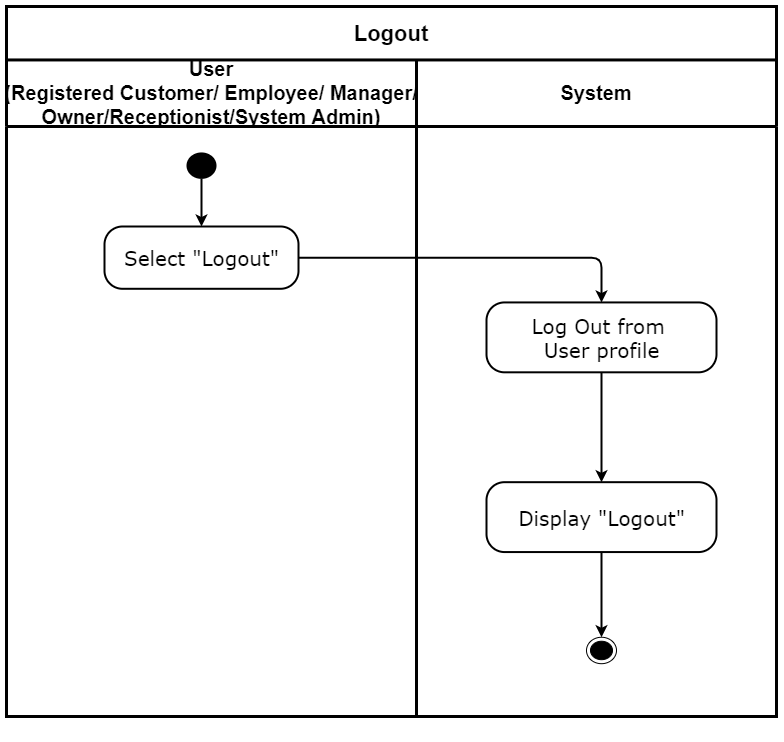

The diagram above was exported from draw.io. Its source (the exported page's mxGraphModel, read from the mxfile embedded in the PNG):
<mxGraphModel dx="540" dy="477" grid="1" gridSize="10" guides="1" tooltips="1" connect="1" arrows="1" fold="1" page="1" pageScale="1" pageWidth="827" pageHeight="1169" math="0" shadow="0">
  <root>
    <mxCell id="0" />
    <mxCell id="1" parent="0" />
    <mxCell id="5BuPx1c1lXEEBRsGFvUm-19" value="System" style="swimlane;strokeWidth=3;rounded=0;startSize=70;fontSize=20;" parent="1" vertex="1">
      <mxGeometry x="610" y="1120" width="360" height="660" as="geometry" />
    </mxCell>
    <mxCell id="eT2Hg7vIn6YrJJBsQ4TK-4" style="edgeStyle=orthogonalEdgeStyle;rounded=1;orthogonalLoop=1;jettySize=auto;html=1;entryX=0.5;entryY=0;entryDx=0;entryDy=0;strokeWidth=2;" parent="5BuPx1c1lXEEBRsGFvUm-19" source="ch0ig_rQP2Cn_saajV_c-18" target="eT2Hg7vIn6YrJJBsQ4TK-3" edge="1">
      <mxGeometry relative="1" as="geometry" />
    </mxCell>
    <mxCell id="ch0ig_rQP2Cn_saajV_c-18" value="&lt;div align=&quot;center&quot;&gt;&lt;div align=&quot;center&quot;&gt;&lt;font face=&quot;Verdana&quot; style=&quot;font-size: 20px&quot;&gt;Display &quot;Logout&quot;&lt;/font&gt;&lt;/div&gt;&lt;/div&gt;" style="html=1;align=center;verticalAlign=middle;rounded=1;absoluteArcSize=1;arcSize=36;dashed=0;strokeWidth=2;" parent="5BuPx1c1lXEEBRsGFvUm-19" vertex="1">
      <mxGeometry x="70" y="425.67867132867127" width="230" height="69.88153846153845" as="geometry" />
    </mxCell>
    <mxCell id="ch0ig_rQP2Cn_saajV_c-36" style="edgeStyle=orthogonalEdgeStyle;rounded=0;orthogonalLoop=1;jettySize=auto;html=1;entryX=0.447;entryY=0.006;entryDx=0;entryDy=0;entryPerimeter=0;strokeWidth=2;" parent="5BuPx1c1lXEEBRsGFvUm-19" edge="1">
      <mxGeometry relative="1" as="geometry">
        <mxPoint x="319.92999999999984" y="1067.2868416783217" as="targetPoint" />
      </mxGeometry>
    </mxCell>
    <mxCell id="eT2Hg7vIn6YrJJBsQ4TK-2" style="edgeStyle=orthogonalEdgeStyle;rounded=1;orthogonalLoop=1;jettySize=auto;html=1;exitX=0.5;exitY=1;exitDx=0;exitDy=0;entryX=0.5;entryY=0;entryDx=0;entryDy=0;strokeWidth=2;" parent="5BuPx1c1lXEEBRsGFvUm-19" source="aT8uR_IlMwBpWRz5Ztb9-1" target="ch0ig_rQP2Cn_saajV_c-18" edge="1">
      <mxGeometry relative="1" as="geometry" />
    </mxCell>
    <mxCell id="aT8uR_IlMwBpWRz5Ztb9-1" value="&lt;div align=&quot;center&quot;&gt;&lt;div align=&quot;center&quot;&gt;&lt;font face=&quot;Verdana&quot;&gt;&lt;font style=&quot;font-size: 20px&quot;&gt;Log Out from&amp;nbsp;&lt;/font&gt;&lt;/font&gt;&lt;/div&gt;&lt;div align=&quot;center&quot;&gt;&lt;font face=&quot;Verdana&quot;&gt;&lt;font style=&quot;font-size: 20px&quot;&gt;User profile&lt;/font&gt;&lt;br&gt;&lt;/font&gt;&lt;/div&gt;&lt;/div&gt;" style="html=1;align=center;verticalAlign=middle;rounded=1;absoluteArcSize=1;arcSize=36;dashed=0;strokeWidth=2;" parent="5BuPx1c1lXEEBRsGFvUm-19" vertex="1">
      <mxGeometry x="70" y="245.93041958041965" width="230" height="69.88153846153845" as="geometry" />
    </mxCell>
    <mxCell id="eT2Hg7vIn6YrJJBsQ4TK-3" value="" style="ellipse;html=1;shape=endState;fillColor=#000000;strokeColor=#000000;rounded=1;verticalAlign=middle;" parent="5BuPx1c1lXEEBRsGFvUm-19" vertex="1">
      <mxGeometry x="170" y="580.7552905714975" width="30" height="26.43356643356643" as="geometry" />
    </mxCell>
    <mxCell id="5BuPx1c1lXEEBRsGFvUm-15" value="User&#10;(Registered Customer/ Employee/ Manager/ &#10;Owner/Receptionist/System Admin)" style="swimlane;strokeWidth=3;rounded=0;startSize=70;fontSize=20;" parent="1" vertex="1">
      <mxGeometry x="200" y="1120" width="410" height="660" as="geometry" />
    </mxCell>
    <mxCell id="9smNAnnEr1vNV3IlfLT9-4" value="&lt;div align=&quot;center&quot;&gt;&lt;font face=&quot;Verdana&quot; style=&quot;font-size: 20px&quot;&gt;Select &quot;Logout&quot;&lt;/font&gt;&lt;/div&gt;" style="html=1;align=center;verticalAlign=middle;rounded=1;absoluteArcSize=1;arcSize=36;dashed=0;strokeWidth=2;" parent="5BuPx1c1lXEEBRsGFvUm-15" vertex="1">
      <mxGeometry x="98" y="169.9965034965035" width="194" height="62.2862937062937" as="geometry" />
    </mxCell>
    <mxCell id="eT2Hg7vIn6YrJJBsQ4TK-5" style="edgeStyle=orthogonalEdgeStyle;rounded=1;orthogonalLoop=1;jettySize=auto;html=1;exitX=0.5;exitY=1;exitDx=0;exitDy=0;entryX=0.5;entryY=0;entryDx=0;entryDy=0;strokeWidth=2;" parent="5BuPx1c1lXEEBRsGFvUm-15" source="ipAfv2GvryWOIgT03MAg-91" target="9smNAnnEr1vNV3IlfLT9-4" edge="1">
      <mxGeometry relative="1" as="geometry" />
    </mxCell>
    <mxCell id="ipAfv2GvryWOIgT03MAg-91" value="" style="ellipse;fillColor=#000000;strokeColor=none;" parent="5BuPx1c1lXEEBRsGFvUm-15" vertex="1">
      <mxGeometry x="180" y="95.93836749457431" width="30" height="26.43356643356643" as="geometry" />
    </mxCell>
    <mxCell id="5BuPx1c1lXEEBRsGFvUm-22" value="&lt;font style=&quot;font-size: 22px&quot;&gt;&lt;b&gt;&lt;font style=&quot;font-size: 22px&quot;&gt;Logout&lt;/font&gt;&lt;/b&gt;&lt;/font&gt;" style="rounded=0;whiteSpace=wrap;html=1;dashed=0;strokeWidth=3;" parent="1" vertex="1">
      <mxGeometry x="200" y="1070" width="770" height="53.45" as="geometry" />
    </mxCell>
    <mxCell id="6jMQCUzk1eAYaW4cQqTm-9" style="edgeStyle=orthogonalEdgeStyle;rounded=0;orthogonalLoop=1;jettySize=auto;html=1;entryX=0.5;entryY=0;entryDx=0;entryDy=0;strokeWidth=2;" parent="1" edge="1">
      <mxGeometry relative="1" as="geometry">
        <mxPoint x="1090" y="2058.0422618760554" as="targetPoint" />
      </mxGeometry>
    </mxCell>
    <mxCell id="qqOx8wV-kq8cjb1yk1LA-2" style="edgeStyle=orthogonalEdgeStyle;rounded=1;orthogonalLoop=1;jettySize=auto;html=1;strokeWidth=2;" parent="1" source="9smNAnnEr1vNV3IlfLT9-4" target="aT8uR_IlMwBpWRz5Ztb9-1" edge="1">
      <mxGeometry x="190" y="1080" as="geometry" />
    </mxCell>
    <mxCell id="HxwzRW_vlQQ7RZFRtvNG-1" value="" style="ellipse;whiteSpace=wrap;html=1;fontSize=20;strokeColor=#FFFFFF;" parent="1" vertex="1">
      <mxGeometry x="550" y="1790" width="10" height="10" as="geometry" />
    </mxCell>
  </root>
</mxGraphModel>